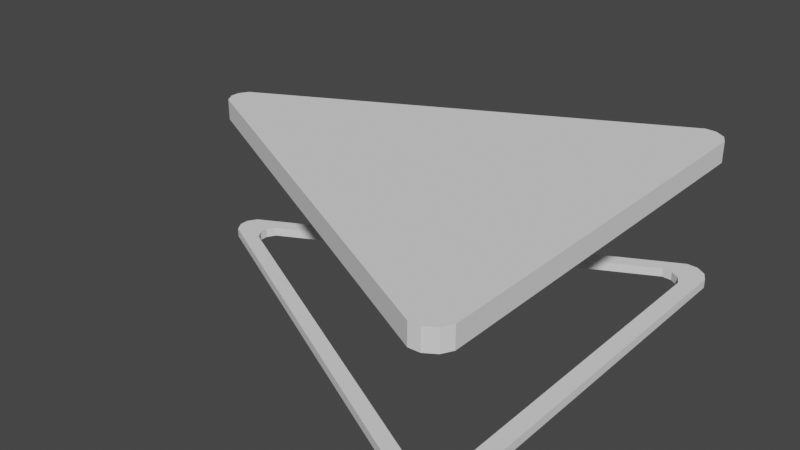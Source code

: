 # Source: backButton.blend  (saved by Blender 2.81.16; exported with 4.5.12 LTS)
import bpy
from mathutils import Matrix  # noqa: F401  (used for matrix-valued properties, if any)

bpy.ops.wm.read_factory_settings(use_empty=True)
scene = bpy.context.scene
scene.name = 'Scene'

# ---- collections
col_collection = bpy.data.collections.new('Collection'); scene.collection.children.link(col_collection)

# ---- world
world_world = bpy.data.worlds.new('World'); scene.world = world_world
world_world.use_nodes = True; world_world.node_tree.nodes.clear()
_N = world_world.node_tree.nodes; _L = world_world.node_tree.links
n0 = _N.new('ShaderNodeOutputWorld'); n0.name = 'World Output'; n0.location = (300, 300)
n1 = _N.new('ShaderNodeBackground'); n1.name = 'Background'; n1.location = (10, 300)
n1.inputs[0].default_value = (0.05088, 0.05088, 0.05088, 1.0)
_L.new(n1.outputs[0], n0.inputs[0])
n0.is_active_output = True
world_world.color = (0.05088, 0.05088, 0.05088)
world_world.use_sun_shadow = False
world_world.sun_shadow_jitter_overblur = 0.0

# ---- meshes
me_cube_001 = bpy.data.meshes.new('Cube.001')
me_cube_001.from_pydata([(-0.7738, -0.04691, 0.08007), (-0.7929, -0.01513, 0.08007), (-0.7929, 0.01513, 0.08007), (-0.7738, 0.04691, 0.08007), (0.5897, -0.7257, 0.08007), (0.5524, -0.7274, 0.08007), (0.6256, -0.703, 0.08007), (0.6438, -0.6695, 0.08007), (0.6256, 0.703, 0.08007), (0.6438, 0.6695, 0.08007), (0.5524, 0.7274, 0.08007), (0.5897, 0.7257, 0.08007)], [], [(9, 8, 11, 10, 3, 2, 1, 0, 5, 4, 6, 7)])
_uv = me_cube_001.uv_layers.new(name='UVMap')
_uv.uv.foreach_set('vector', [0.625, 0.5169, 0.625, 0.507, 0.625, 0.4944, 0.625, 0.4849, 0.625, 0.2651, 0.625, 0.2655, 0.625, 0.2704, 0.625, 0.2803, 0.625, 0.7197, 0.625, 0.7287, 0.625, 0.734, 0.625, 0.7331])
me_cube_001.use_remesh_fix_poles = True
me_cube_001.use_remesh_preserve_attributes = False
me_cube_001.use_mirror_vertex_groups = False
me_cube_001.update()
me_cube_002 = bpy.data.meshes.new('Cube.002')
me_cube_002.from_pydata([(-0.7733, -0.04786, -4.912e-05), (-0.7925, -0.01544, -4.912e-05), (-0.7925, 0.01544, -4.912e-05), (-0.7733, 0.04786, -4.912e-05), (0.59, -0.7403, -4.912e-05), (0.5526, -0.7421, -4.912e-05), (0.6258, -0.7171, -4.912e-05), (0.644, -0.6829, -4.912e-05), (0.6258, 0.7171, -4.912e-05), (0.644, 0.6829, -4.912e-05), (0.5526, 0.7421, -4.912e-05), (0.59, 0.7403, -4.912e-05), (0.5709, -0.6392, -4.912e-05), (0.5389, -0.6599, -4.912e-05), (0.5056, -0.6615, -4.912e-05), (0.5871, -0.6087, -4.912e-05), (-0.6763, -0.04266, -4.912e-05), (-0.6933, -0.01376, -4.912e-05), (0.5871, 0.6087, -4.912e-05), (-0.6933, 0.01376, -4.912e-05), (-0.6763, 0.04266, -4.912e-05), (0.5709, 0.6392, -4.912e-05), (0.5389, 0.6599, -4.912e-05), (0.5056, 0.6615, -4.912e-05)], [], [(9, 8, 11, 10, 3, 2, 1, 17, 19, 20, 23, 22, 21, 18), (18, 15, 12, 13, 14, 16, 17, 1, 0, 5, 4, 6, 7, 9)])
_uv = me_cube_002.uv_layers.new(name='UVMap')
_uv.uv.foreach_set('vector', [0.625, 0.5169, 0.625, 0.507, 0.625, 0.4944, 0.625, 0.4849, 0.625, 0.2651, 0.625, 0.2655, 0.625, 0.2704, 0.625, 0.3109, 0.625, 0.3068, 0.625, 0.3065, 0.625, 0.4904, 0.625, 0.4984, 0.625, 0.5089, 0.625, 0.5172, 0.625, 0.5172, 0.625, 0.6981, 0.625, 0.6988, 0.625, 0.6945, 0.625, 0.6869, 0.625, 0.3192, 0.625, 0.3109, 0.625, 0.2704, 0.625, 0.2803, 0.625, 0.7197, 0.625, 0.7287, 0.625, 0.734, 0.625, 0.7331, 0.625, 0.5169])
me_cube_002.use_remesh_fix_poles = True
me_cube_002.use_remesh_preserve_attributes = False
me_cube_002.use_mirror_vertex_groups = False
me_cube_002.update()

# ---- objects
ob_backbutton = bpy.data.objects.new('BackButton', me_cube_001)
ob_backbuttonbuttom = bpy.data.objects.new('BackButtonButtom', me_cube_002)

# ---- transforms, parenting, visibility, modifiers, constraints
ob_backbutton.location = (0.0, 0.0, 0.4)
ob_backbutton.lineart.crease_threshold = 0.0
_m = ob_backbutton.modifiers.new('Solidify', 'SOLIDIFY')
_m.thickness = 0.07
_m.nonmanifold_thickness_mode = 'FIXED'
_m.nonmanifold_merge_threshold = 0.0003
ob_backbuttonbuttom.location = (0.0, 0.0, 0.0)
ob_backbuttonbuttom.scale = (1.0, 0.98, 1.0)
ob_backbuttonbuttom.lineart.crease_threshold = 0.0
_m = ob_backbuttonbuttom.modifiers.new('Solidify', 'SOLIDIFY')
_m.thickness = 0.03
_m.nonmanifold_thickness_mode = 'FIXED'
_m.nonmanifold_merge_threshold = 0.0003

# ---- collection membership
col_collection.objects.link(ob_backbutton)
col_collection.objects.link(ob_backbuttonbuttom)

# ---- scene / render settings (as saved in the file)
scene.frame_start = 1; scene.frame_end = 250; scene.frame_set(1)
scene.render.engine = 'BLENDER_EEVEE_NEXT'
scene.cycles.use_denoising = False
scene.cycles.samples = 128
scene.cycles.sampling_pattern = 'TABULATED_SOBOL'
scene.cycles.use_adaptive_sampling = False
scene.cycles.use_light_tree = False
scene.view_settings.view_transform = 'Filmic'
bpy.context.view_layer.update()

# ---- added for rendering (the .blend has no active camera and no usable light): camera, sun
cam_auto = bpy.data.cameras.new('AutoCamera')
cam_auto.lens = 50.0
cam_auto.sensor_width = 36.0
cam_auto.clip_end = 1000.0
ob_auto_camera = bpy.data.objects.new('AutoCamera', cam_auto)
scene.collection.objects.link(ob_auto_camera)
ob_auto_camera.location = (1.87551, -2.33992, 1.78496)
ob_auto_camera.rotation_euler = (1.09748, -7.21219e-08, 0.694738)
scene.camera = ob_auto_camera
light_auto_sun = bpy.data.lights.new('AutoSun', 'SUN')
light_auto_sun.energy = 3.0
light_auto_sun.angle = 0.0523599
ob_auto_sun = bpy.data.objects.new('AutoSun', light_auto_sun)
scene.collection.objects.link(ob_auto_sun)
ob_auto_sun.rotation_euler = (0.872665, 0.174533, 0.523599)
bpy.context.view_layer.update()

